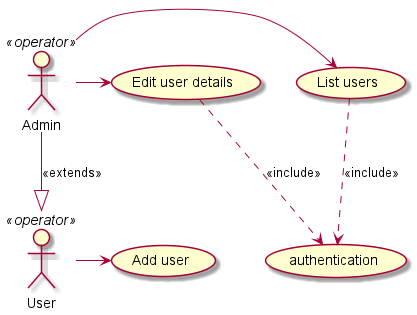

The diagram above was rendered by PlantUML. Its source (embedded in the PNG):
@startuml

Admin    <<operator>> as admin
User     <<operator>> as user

admin --|> user : <<extends>>

(Add user) as addUser
(List users) as listUsers
(Edit user details) as editUser
(authentication) as auth

admin -> listUsers
admin -> editUser
user -> addUser

listUsers ..> auth : <<include>>
editUser ..> auth : <<include>>

@enduml